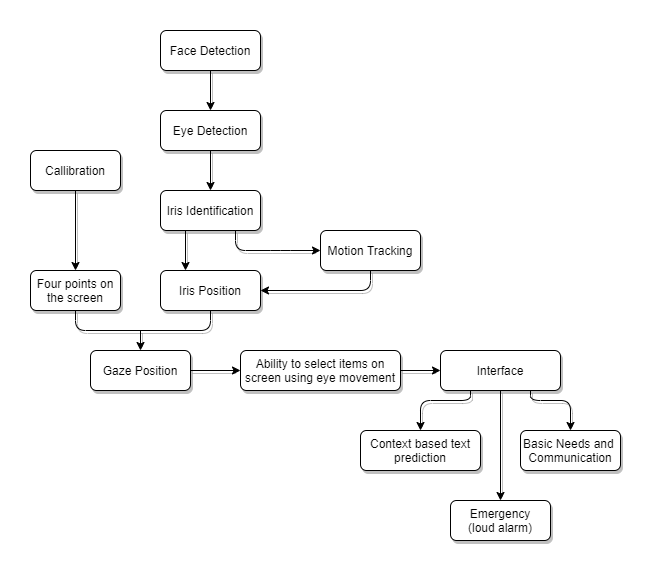

The diagram above was exported from draw.io. Its source (the exported page's mxGraphModel, read from the mxfile embedded in the PNG):
<mxGraphModel dx="1404" dy="817" grid="1" gridSize="10" guides="1" tooltips="1" connect="1" arrows="1" fold="1" page="1" pageScale="1" pageWidth="827" pageHeight="1169" math="0" shadow="0">
  <root>
    <mxCell id="0" />
    <mxCell id="1" parent="0" />
    <mxCell id="HanwQOryufp-dQOJjuJH-3" value="Face Detection" style="rounded=1;whiteSpace=wrap;html=1;shadow=1;" vertex="1" parent="1">
      <mxGeometry x="249" y="160" width="100" height="40" as="geometry" />
    </mxCell>
    <mxCell id="HanwQOryufp-dQOJjuJH-4" value="Eye Detection" style="rounded=1;whiteSpace=wrap;html=1;shadow=1;" vertex="1" parent="1">
      <mxGeometry x="249" y="240" width="100" height="40" as="geometry" />
    </mxCell>
    <mxCell id="HanwQOryufp-dQOJjuJH-5" value="Iris Identification" style="rounded=1;whiteSpace=wrap;html=1;shadow=1;" vertex="1" parent="1">
      <mxGeometry x="249" y="320" width="100" height="40" as="geometry" />
    </mxCell>
    <mxCell id="HanwQOryufp-dQOJjuJH-6" value="Callibration" style="rounded=1;whiteSpace=wrap;html=1;shadow=1;" vertex="1" parent="1">
      <mxGeometry x="119" y="280" width="90" height="40" as="geometry" />
    </mxCell>
    <mxCell id="HanwQOryufp-dQOJjuJH-7" value="Four points on the screen" style="rounded=1;whiteSpace=wrap;html=1;shadow=1;" vertex="1" parent="1">
      <mxGeometry x="119" y="400" width="90" height="40" as="geometry" />
    </mxCell>
    <mxCell id="HanwQOryufp-dQOJjuJH-9" value="Iris Position" style="rounded=1;whiteSpace=wrap;html=1;shadow=1;" vertex="1" parent="1">
      <mxGeometry x="249" y="400" width="100" height="40" as="geometry" />
    </mxCell>
    <mxCell id="HanwQOryufp-dQOJjuJH-10" value="Motion Tracking" style="rounded=1;whiteSpace=wrap;html=1;shadow=1;" vertex="1" parent="1">
      <mxGeometry x="409" y="360" width="100" height="40" as="geometry" />
    </mxCell>
    <mxCell id="HanwQOryufp-dQOJjuJH-27" style="edgeStyle=orthogonalEdgeStyle;rounded=0;orthogonalLoop=1;jettySize=auto;html=1;entryX=0;entryY=0.5;entryDx=0;entryDy=0;shadow=1;" edge="1" parent="1" source="HanwQOryufp-dQOJjuJH-11" target="HanwQOryufp-dQOJjuJH-12">
      <mxGeometry relative="1" as="geometry" />
    </mxCell>
    <mxCell id="HanwQOryufp-dQOJjuJH-11" value="Gaze Position" style="rounded=1;whiteSpace=wrap;html=1;shadow=1;" vertex="1" parent="1">
      <mxGeometry x="179" y="480" width="100" height="40" as="geometry" />
    </mxCell>
    <mxCell id="HanwQOryufp-dQOJjuJH-28" style="edgeStyle=orthogonalEdgeStyle;rounded=0;orthogonalLoop=1;jettySize=auto;html=1;entryX=0;entryY=0.5;entryDx=0;entryDy=0;shadow=1;" edge="1" parent="1" source="HanwQOryufp-dQOJjuJH-12" target="HanwQOryufp-dQOJjuJH-13">
      <mxGeometry relative="1" as="geometry" />
    </mxCell>
    <mxCell id="HanwQOryufp-dQOJjuJH-12" value="Ability to select items on screen using eye movement" style="rounded=1;whiteSpace=wrap;html=1;shadow=1;" vertex="1" parent="1">
      <mxGeometry x="329" y="480" width="160" height="40" as="geometry" />
    </mxCell>
    <mxCell id="HanwQOryufp-dQOJjuJH-30" style="edgeStyle=orthogonalEdgeStyle;rounded=0;orthogonalLoop=1;jettySize=auto;html=1;entryX=0.5;entryY=0;entryDx=0;entryDy=0;shadow=1;" edge="1" parent="1" source="HanwQOryufp-dQOJjuJH-13" target="HanwQOryufp-dQOJjuJH-16">
      <mxGeometry relative="1" as="geometry" />
    </mxCell>
    <mxCell id="HanwQOryufp-dQOJjuJH-13" value="Interface" style="rounded=1;whiteSpace=wrap;html=1;shadow=1;" vertex="1" parent="1">
      <mxGeometry x="529" y="480" width="120" height="40" as="geometry" />
    </mxCell>
    <mxCell id="HanwQOryufp-dQOJjuJH-14" value="Context based text prediction" style="rounded=1;whiteSpace=wrap;html=1;shadow=1;" vertex="1" parent="1">
      <mxGeometry x="449" y="560" width="120" height="40" as="geometry" />
    </mxCell>
    <mxCell id="HanwQOryufp-dQOJjuJH-15" value="Basic Needs and&amp;nbsp;&lt;span style=&quot;color: rgba(0 , 0 , 0 , 0) ; font-family: monospace ; font-size: 0px&quot;&gt;%3CmxGraphModel%3E%3Croot%3E%3CmxCell%20id%3D%220%22%2F%3E%3CmxCell%20id%3D%221%22%20parent%3D%220%22%2F%3E%3CmxCell%20id%3D%222%22%20value%3D%22Iris%20Position%22%20style%3D%22rounded%3D1%3BwhiteSpace%3Dwrap%3Bhtml%3D1%3B%22%20vertex%3D%221%22%20parent%3D%221%22%3E%3CmxGeometry%20x%3D%22360%22%20y%3D%22320%22%20width%3D%22100%22%20height%3D%2240%22%20as%3D%22geometry%22%2F%3E%3C%2FmxCell%3E%3C%2Froot%3E%3C%2FmxGraphModel%3E&lt;/span&gt;&lt;br&gt;Communication" style="rounded=1;whiteSpace=wrap;html=1;shadow=1;" vertex="1" parent="1">
      <mxGeometry x="609" y="560" width="100" height="40" as="geometry" />
    </mxCell>
    <mxCell id="HanwQOryufp-dQOJjuJH-16" value="Emergency&lt;br&gt;(loud alarm)" style="rounded=1;whiteSpace=wrap;html=1;shadow=1;" vertex="1" parent="1">
      <mxGeometry x="539" y="630" width="100" height="40" as="geometry" />
    </mxCell>
    <mxCell id="HanwQOryufp-dQOJjuJH-17" value="" style="endArrow=classic;html=1;exitX=0.5;exitY=1;exitDx=0;exitDy=0;entryX=0.5;entryY=0;entryDx=0;entryDy=0;shadow=1;" edge="1" parent="1" source="HanwQOryufp-dQOJjuJH-3" target="HanwQOryufp-dQOJjuJH-4">
      <mxGeometry width="50" height="50" relative="1" as="geometry">
        <mxPoint x="369" y="530" as="sourcePoint" />
        <mxPoint x="419" y="480" as="targetPoint" />
      </mxGeometry>
    </mxCell>
    <mxCell id="HanwQOryufp-dQOJjuJH-18" value="" style="endArrow=classic;html=1;exitX=0.5;exitY=1;exitDx=0;exitDy=0;entryX=0.5;entryY=0;entryDx=0;entryDy=0;shadow=1;" edge="1" parent="1" source="HanwQOryufp-dQOJjuJH-4" target="HanwQOryufp-dQOJjuJH-5">
      <mxGeometry width="50" height="50" relative="1" as="geometry">
        <mxPoint x="289" y="330" as="sourcePoint" />
        <mxPoint x="339" y="280" as="targetPoint" />
      </mxGeometry>
    </mxCell>
    <mxCell id="HanwQOryufp-dQOJjuJH-19" value="" style="endArrow=classic;html=1;exitX=0.75;exitY=1;exitDx=0;exitDy=0;entryX=0;entryY=0.5;entryDx=0;entryDy=0;shadow=1;" edge="1" parent="1" source="HanwQOryufp-dQOJjuJH-5" target="HanwQOryufp-dQOJjuJH-10">
      <mxGeometry width="50" height="50" relative="1" as="geometry">
        <mxPoint x="289" y="400" as="sourcePoint" />
        <mxPoint x="369" y="360" as="targetPoint" />
        <Array as="points">
          <mxPoint x="324" y="380" />
          <mxPoint x="369" y="380" />
        </Array>
      </mxGeometry>
    </mxCell>
    <mxCell id="HanwQOryufp-dQOJjuJH-20" value="" style="endArrow=classic;html=1;exitX=0.25;exitY=1;exitDx=0;exitDy=0;entryX=0.25;entryY=0;entryDx=0;entryDy=0;shadow=1;" edge="1" parent="1" source="HanwQOryufp-dQOJjuJH-5" target="HanwQOryufp-dQOJjuJH-9">
      <mxGeometry width="50" height="50" relative="1" as="geometry">
        <mxPoint x="369" y="380" as="sourcePoint" />
        <mxPoint x="419" y="330" as="targetPoint" />
      </mxGeometry>
    </mxCell>
    <mxCell id="HanwQOryufp-dQOJjuJH-22" value="" style="endArrow=classic;html=1;exitX=0.5;exitY=1;exitDx=0;exitDy=0;entryX=1;entryY=0.5;entryDx=0;entryDy=0;shadow=1;" edge="1" parent="1" source="HanwQOryufp-dQOJjuJH-10" target="HanwQOryufp-dQOJjuJH-9">
      <mxGeometry width="50" height="50" relative="1" as="geometry">
        <mxPoint x="389" y="460" as="sourcePoint" />
        <mxPoint x="359" y="410" as="targetPoint" />
        <Array as="points">
          <mxPoint x="459" y="420" />
        </Array>
      </mxGeometry>
    </mxCell>
    <mxCell id="HanwQOryufp-dQOJjuJH-23" value="" style="endArrow=classic;html=1;exitX=0.5;exitY=1;exitDx=0;exitDy=0;entryX=0.5;entryY=0;entryDx=0;entryDy=0;shadow=1;" edge="1" parent="1" source="HanwQOryufp-dQOJjuJH-6" target="HanwQOryufp-dQOJjuJH-7">
      <mxGeometry width="50" height="50" relative="1" as="geometry">
        <mxPoint x="369" y="380" as="sourcePoint" />
        <mxPoint x="419" y="330" as="targetPoint" />
      </mxGeometry>
    </mxCell>
    <mxCell id="HanwQOryufp-dQOJjuJH-24" value="" style="endArrow=none;html=1;exitX=0.5;exitY=1;exitDx=0;exitDy=0;entryX=0.5;entryY=1;entryDx=0;entryDy=0;shadow=1;" edge="1" parent="1" source="HanwQOryufp-dQOJjuJH-7" target="HanwQOryufp-dQOJjuJH-9">
      <mxGeometry width="50" height="50" relative="1" as="geometry">
        <mxPoint x="149" y="500" as="sourcePoint" />
        <mxPoint x="199" y="450" as="targetPoint" />
        <Array as="points">
          <mxPoint x="164" y="460" />
          <mxPoint x="299" y="460" />
        </Array>
      </mxGeometry>
    </mxCell>
    <mxCell id="HanwQOryufp-dQOJjuJH-25" value="" style="endArrow=classic;html=1;entryX=0.5;entryY=0;entryDx=0;entryDy=0;shadow=1;" edge="1" parent="1" target="HanwQOryufp-dQOJjuJH-11">
      <mxGeometry width="50" height="50" relative="1" as="geometry">
        <mxPoint x="229" y="460" as="sourcePoint" />
        <mxPoint x="269" y="420" as="targetPoint" />
      </mxGeometry>
    </mxCell>
    <mxCell id="HanwQOryufp-dQOJjuJH-29" value="" style="endArrow=classic;html=1;exitX=0.25;exitY=1;exitDx=0;exitDy=0;entryX=0.5;entryY=0;entryDx=0;entryDy=0;shadow=1;" edge="1" parent="1" source="HanwQOryufp-dQOJjuJH-13" target="HanwQOryufp-dQOJjuJH-14">
      <mxGeometry width="50" height="50" relative="1" as="geometry">
        <mxPoint x="369" y="480" as="sourcePoint" />
        <mxPoint x="419" y="430" as="targetPoint" />
        <Array as="points">
          <mxPoint x="559" y="530" />
          <mxPoint x="509" y="530" />
        </Array>
      </mxGeometry>
    </mxCell>
    <mxCell id="HanwQOryufp-dQOJjuJH-31" value="" style="endArrow=classic;html=1;exitX=0.75;exitY=1;exitDx=0;exitDy=0;entryX=0.5;entryY=0;entryDx=0;entryDy=0;shadow=1;" edge="1" parent="1" source="HanwQOryufp-dQOJjuJH-13" target="HanwQOryufp-dQOJjuJH-15">
      <mxGeometry width="50" height="50" relative="1" as="geometry">
        <mxPoint x="279" y="620" as="sourcePoint" />
        <mxPoint x="329" y="570" as="targetPoint" />
        <Array as="points">
          <mxPoint x="619" y="530" />
          <mxPoint x="659" y="530" />
        </Array>
      </mxGeometry>
    </mxCell>
  </root>
</mxGraphModel>